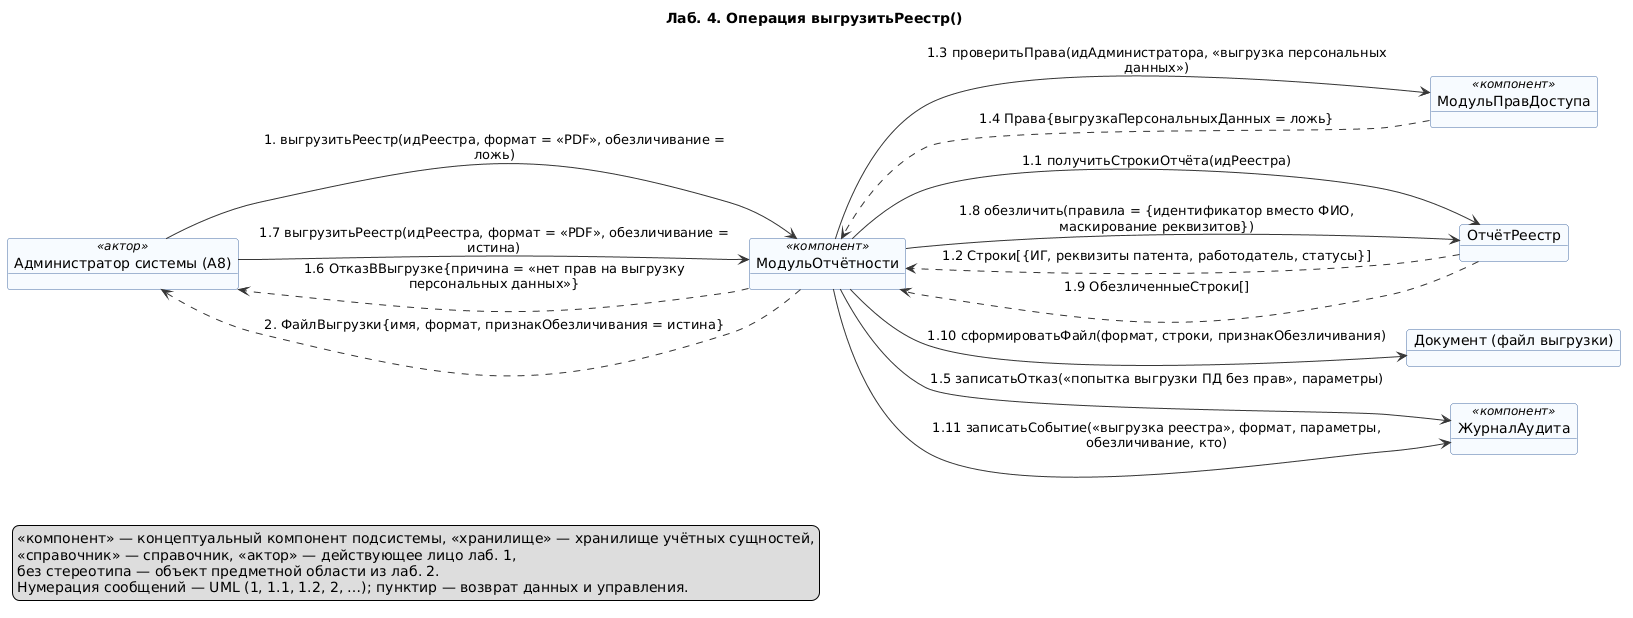

The diagram above was rendered by PlantUML. Its source (embedded in the PNG):
@startuml 16-vygruzit-reestr
' Лаб. 4: диаграмма коммуникаций (взаимодействие объектов)
' Системная операция: выгрузитьРеестр() — прецедент П07
' Проверка: plantuml -checkonly 16-vygruzit-reestr.puml ; рендер: plantuml -tpng 16-vygruzit-reestr.puml
' Репозиторий: https://github.com/mflkee/fms-course

title Лаб. 4. Операция выгрузитьРеестр()
left to right direction
skinparam shadowing false
skinparam defaultFontName "DejaVu Sans"
skinparam object {
  BackgroundColor #F7FBFF
  BorderColor #4A6FA5
  ArrowColor #333333
}
skinparam note {
  BackgroundColor #FFFDF0
  BorderColor #C9B458
}
skinparam nodesep 20
skinparam ranksep 40

object "Администратор системы (A8)" as ADMIN <<актор>>
object "МодульОтчётности" as MO <<компонент>>
object "МодульПравДоступа" as MP <<компонент>>
object "ОтчётРеестр" as OTCH
object "Документ (файл выгрузки)" as DOC
object "ЖурналАудита" as AUD <<компонент>>

ADMIN --> MO : 1. выгрузитьРеестр(идРеестра, формат = «PDF», обезличивание =\nложь)
MO --> OTCH : 1.1 получитьСтрокиОтчёта(идРеестра)
OTCH ..> MO : 1.2 Строки[{ИГ, реквизиты патента, работодатель, статусы}]
MO --> MP : 1.3 проверитьПрава(идАдминистратора, «выгрузка персональных\nданных»)
MP ..> MO : 1.4 Права{выгрузкаПерсональныхДанных = ложь}
MO --> AUD : 1.5 записатьОтказ(«попытка выгрузки ПД без прав», параметры)
MO ..> ADMIN : 1.6 ОтказВВыгрузке{причина = «нет прав на выгрузку\nперсональных данных»}
ADMIN --> MO : 1.7 выгрузитьРеестр(идРеестра, формат = «PDF», обезличивание =\nистина)
MO --> OTCH : 1.8 обезличить(правила = {идентификатор вместо ФИО,\nмаскирование реквизитов})
OTCH ..> MO : 1.9 ОбезличенныеСтроки[]
MO --> DOC : 1.10 сформироватьФайл(формат, строки, признакОбезличивания)
MO --> AUD : 1.11 записатьСобытие(«выгрузка реестра», формат, параметры,\nобезличивание, кто)
MO ..> ADMIN : 2. ФайлВыгрузки{имя, формат, признакОбезличивания = истина}

legend bottom left
  <<компонент>> — концептуальный компонент подсистемы, <<хранилище>> — хранилище учётных сущностей,
  <<справочник>> — справочник, <<актор>> — действующее лицо лаб. 1,
  без стереотипа — объект предметной области из лаб. 2.
  Нумерация сообщений — UML (1, 1.1, 1.2, 2, …); пунктир — возврат данных и управления.
end legend

@enduml